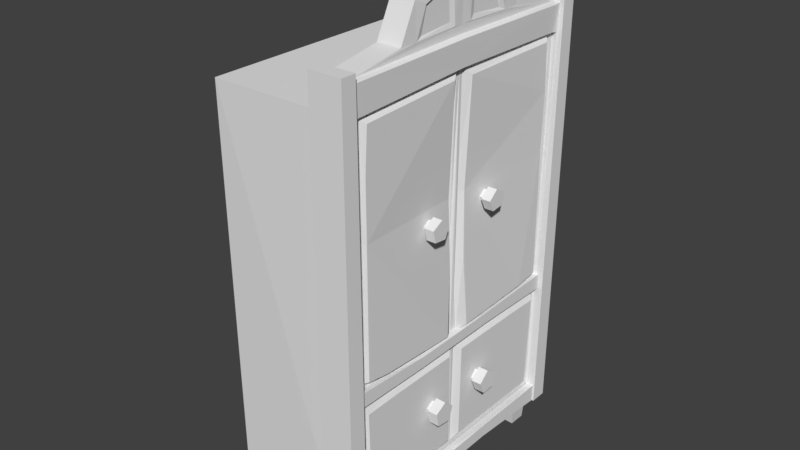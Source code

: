 # Source: clauset_1.blend  (saved by Blender 2.78.0; exported with 4.5.12 LTS)
import bpy
from mathutils import Matrix  # noqa: F401  (used for matrix-valued properties, if any)

bpy.ops.wm.read_factory_settings(use_empty=True)
scene = bpy.context.scene
scene.name = 'Scene'

# ---- collections
col_collection_1 = bpy.data.collections.new('Collection 1'); scene.collection.children.link(col_collection_1)

# ---- world
world_world = bpy.data.worlds.new('World'); scene.world = world_world
world_world.color = (0.05088, 0.05088, 0.05088)
world_world.use_sun_shadow = False
world_world.sun_shadow_jitter_overblur = 0.0
world_world.cycles.sampling_method = 'MANUAL'

# ---- meshes
me_cube_001 = bpy.data.meshes.new('Cube.001')
me_cube_001.from_pydata([(0.3679, -1.52, 0.1923), (0.6622, -1.495, 4.971), (0.629, -1.427, 0.1925), (0.3945, -0.8576, 5.074), (0.6631, -0.8576, 5.073), (0.4007, -0.6798, 5.448), (0.6665, -0.6798, 5.448), (0.6676, -0.6545, 5.076), (0.668, -0.1163, 5.086), (0.6766, -0.5388, 5.384), (0.669, -0.1389, 5.522), (0.6531, -0.5781, 5.109), (0.6531, -0.1781, 5.138), (0.6531, -0.513, 5.367), (0.6531, -0.1922, 5.446), (0.6319, -1.429, 1.937), (0.631, -1.409, 3.421), (-0.974, -1.465, 0.1931), (0.3474, -1.555, 4.647), (0.6591, -1.483, 4.616), (-0.925, -1.555, 4.647), (0.3945, -1.541, 4.962), (0.6593, -1.527, 4.615), (0.6622, -1.541, 4.962), (0.6291, -1.481, 0.1827), (0.6247, -0.01298, 0.4273), (0.6279, -0.0325, 1.651), (0.6264, -1.393, 0.4525), (0.6361, -1.407, 1.686), (0.6821, -0.09313, 0.5131), (0.6867, -0.1025, 1.591), (0.6906, -1.331, 0.5107), (0.694, -1.37, 1.59), (0.6428, -1.443, 4.101), (0.6526, -1.438, 4.615), (0.6448, -0.04347, 4.669), (0.5706, -0.04847, 3.395), (0.7042, -1.366, 1.968), (0.7024, -1.37, 3.421), (0.6354, -0.05102, 1.832), (0.7114, -1.357, 4.557), (0.7077, -1.38, 4.07), (0.6444, -1.396, 2.67), (0.592, -0.0404, 2.65), (0.6267, -1.119, 1.896), (0.6303, -0.9569, 1.683), (0.6201, -0.9362, 0.4457), (0.6924, -0.9381, 1.597), (0.6886, -0.9086, 0.513), (0.7038, -1.09, 1.922), (0.6698, -0.1113, 2.654), (0.6984, -0.1582, 1.868), (0.6457, -0.1254, 3.396), (0.7012, -0.1368, 4.599), (0.3678, -1.683, 0.1825), (0.7489, -1.482, 0.1827), (0.7491, -1.683, 0.1827), (0.3945, -1.541, 5.06), (0.3945, -1.713, 5.06), (0.7653, -1.541, 5.06), (0.7653, -1.713, 5.06), (0.7082, -1.524, 4.633), (0.7204, -1.541, 4.962), (0.7025, -1.466, 4.635), (0.7204, -1.473, 4.95), (0.3469, -1.451, 0.213), (0.6512, -1.446, 0.2131), (0.3479, -1.227, 0.2128), (0.6507, -1.209, 0.213), (0.6164, -1.255, -0.07749), (0.6166, -1.454, -0.07842), (0.3817, -1.459, -0.07865), (0.3823, -1.266, -0.07771), (-0.9023, -1.406, 0.2092), (-0.6226, -1.476, 0.2097), (-0.897, -1.186, 0.2091), (-0.6179, -1.217, 0.2096), (-0.6492, -1.246, -0.075), (-0.6528, -1.454, -0.07577), (-0.8691, -1.417, -0.07344), (-0.8651, -1.228, -0.07272), (0.7088, -0.4088, 3.153), (0.7083, -0.3693, 3.236), (0.7081, -0.3262, 3.244), (0.8144, -0.3261, 3.244), (0.709, -0.3865, 3.118), (0.8157, -0.3864, 3.118), (0.7093, -0.5368, 3.135), (0.8161, -0.5367, 3.135), (0.7085, -0.5682, 3.27), (0.8149, -0.5681, 3.27), (0.7079, -0.4384, 3.339), (0.8141, -0.4384, 3.339), (0.709, -0.507, 3.164), (0.7085, -0.5277, 3.253), (0.7081, -0.4427, 3.298), (0.6511, -0.4427, 3.298), (0.6513, -0.3693, 3.236), (0.6514, -0.5277, 3.253), (0.6518, -0.507, 3.164), (0.6517, -0.4088, 3.153), (0.7299, -0.3347, 1.03), (0.7287, -0.291, 1.124), (0.7282, -0.2434, 1.133), (0.8442, -0.2433, 1.132), (0.7299, -0.3099, 0.9883), (0.8468, -0.3097, 0.9879), (0.7315, -0.4773, 1.009), (0.8492, -0.477, 1.008), (0.7307, -0.5125, 1.167), (0.848, -0.5122, 1.167), (0.7286, -0.3673, 1.243), (0.8449, -0.3672, 1.242), (0.7309, -0.4441, 1.043), (0.7304, -0.4672, 1.147), (0.7291, -0.3723, 1.196), (0.6666, -0.3723, 1.196), (0.6663, -0.291, 1.125), (0.6675, -0.4672, 1.147), (0.6679, -0.4441, 1.043), (0.6672, -0.3348, 1.03), (0.3679, 1.52, 0.1923), (0.6622, 1.495, 4.971), (0.629, 1.427, 0.1925), (0.6624, 0.0, 4.995), (0.6253, 0.0, 0.1919), (0.3945, 0.8576, 5.074), (0.6631, 0.8576, 5.073), (0.6632, 0.0, 5.087), (0.4007, 0.6798, 5.448), (0.3945, 0.0, 5.738), (0.6665, 0.6798, 5.448), (0.6691, 0.0, 5.738), (0.6676, 0.6545, 5.076), (0.668, 0.1163, 5.086), (0.6766, 0.5388, 5.384), (0.669, 0.1389, 5.522), (0.6531, 0.5781, 5.109), (0.6531, 0.1781, 5.138), (0.6531, 0.513, 5.367), (0.6531, 0.1922, 5.446), (0.6303, 1.427, 1.931), (0.631, 1.409, 3.421), (0.3474, 0.0, 4.647), (-0.974, 1.465, 0.1931), (0.6471, -0.002742, 4.669), (-0.9078, 0.0, 0.1927), (0.3474, 1.554, 4.647), (0.6591, 1.476, 4.647), (-0.925, 0.0, 4.647), (-0.925, 1.554, 4.647), (0.3945, 1.541, 4.962), (0.6593, 1.522, 4.639), (0.6622, 1.541, 4.962), (0.6291, 1.481, 0.1827), (0.634, 0.0, 1.651), (0.6264, 0.0, 0.3184), (0.6247, 0.01298, 0.4273), (0.6279, 0.0325, 1.651), (0.6264, 1.399, 0.458), (0.6361, 1.421, 1.686), (0.6821, 0.09313, 0.5131), (0.6867, 0.1025, 1.591), (0.6906, 1.337, 0.5162), (0.694, 1.384, 1.59), (0.6428, 1.443, 4.101), (0.6526, 1.431, 4.649), (0.6452, 0.03791, 4.666), (0.5706, 0.04847, 3.395), (0.7043, 1.371, 1.954), (0.7024, 1.37, 3.421), (0.6354, 0.05102, 1.832), (0.7114, 1.35, 4.591), (0.7077, 1.38, 4.07), (0.6444, 1.396, 2.67), (0.592, 0.0404, 2.65), (0.6264, 1.12, 1.889), (0.6303, 0.9569, 1.683), (0.6201, 0.9362, 0.4457), (0.6924, 0.9381, 1.597), (0.6886, 0.9086, 0.513), (0.7039, 1.092, 1.911), (0.6698, 0.1113, 2.654), (0.6984, 0.1582, 1.868), (0.6457, 0.1254, 3.396), (0.7012, 0.1252, 4.584), (0.3678, 1.683, 0.1825), (0.7489, 1.482, 0.1827), (0.7491, 1.683, 0.1827), (0.3945, 1.541, 5.06), (0.3945, 1.713, 5.06), (0.7653, 1.541, 5.06), (0.7653, 1.713, 5.06), (0.7082, 1.519, 4.655), (0.7204, 1.541, 4.962), (0.7021, 1.459, 4.664), (0.7204, 1.473, 4.95), (0.7065, -0.003791, 4.689), (0.7204, 0.0, 4.968), (0.3469, 1.451, 0.213), (0.6512, 1.446, 0.2131), (0.3479, 1.227, 0.2128), (0.6507, 1.209, 0.213), (0.6164, 1.255, -0.07749), (0.6166, 1.454, -0.07842), (0.3817, 1.459, -0.07865), (0.3823, 1.266, -0.07771), (-0.9023, 1.406, 0.2092), (-0.6226, 1.476, 0.2097), (-0.897, 1.186, 0.2091), (-0.6179, 1.217, 0.2096), (-0.6492, 1.246, -0.075), (-0.6528, 1.454, -0.07577), (-0.8691, 1.417, -0.07344), (-0.8651, 1.228, -0.07272), (0.7088, 0.4088, 3.153), (0.7083, 0.3693, 3.236), (0.7081, 0.3262, 3.244), (0.8144, 0.3261, 3.244), (0.709, 0.3865, 3.118), (0.8157, 0.3864, 3.118), (0.7093, 0.5368, 3.135), (0.8161, 0.5367, 3.135), (0.7085, 0.5682, 3.27), (0.8149, 0.5681, 3.27), (0.7079, 0.4384, 3.339), (0.8141, 0.4384, 3.339), (0.709, 0.507, 3.164), (0.7085, 0.5277, 3.253), (0.7081, 0.4427, 3.298), (0.6511, 0.4427, 3.298), (0.6513, 0.3693, 3.236), (0.6514, 0.5277, 3.253), (0.6518, 0.507, 3.164), (0.6517, 0.4088, 3.153), (0.7299, 0.3347, 1.03), (0.7287, 0.291, 1.124), (0.7282, 0.2434, 1.133), (0.8442, 0.2433, 1.132), (0.7299, 0.3099, 0.9883), (0.8468, 0.3097, 0.9879), (0.7315, 0.4773, 1.009), (0.8492, 0.477, 1.008), (0.7307, 0.5125, 1.167), (0.848, 0.5122, 1.167), (0.7286, 0.3673, 1.243), (0.8449, 0.3672, 1.242), (0.7309, 0.4441, 1.043), (0.7304, 0.4672, 1.147), (0.7291, 0.3723, 1.196), (0.6666, 0.3723, 1.196), (0.6663, 0.291, 1.125), (0.6675, 0.4672, 1.147), (0.6679, 0.4441, 1.043), (0.6672, 0.3348, 1.03), (0.6145, -1.578, 1.693), (0.6139, -1.532, 1.884), (0.7048, -1.562, 1.721), (0.7034, -1.532, 1.885), (0.6184, -0.5419, 1.699), (0.618, -0.5414, 1.848), (0.6966, -0.542, 1.699), (0.6958, -0.5518, 1.823), (0.6184, 0.5114, 1.686), (0.6179, 0.504, 1.835), (0.6964, 0.5254, 1.712), (0.6955, 0.5041, 1.836), (0.6198, 1.611, 1.697), (0.6191, 1.559, 1.875), (0.6997, 1.614, 1.697), (0.6983, 1.563, 1.875), (0.6407, -1.55, 0.183), (0.6406, -1.587, 0.4025), (0.7355, -1.541, 0.2136), (0.7353, -1.588, 0.4026), (0.6437, -0.5158, 0.2234), (0.6436, -0.5188, 0.3912), (0.7249, -0.5158, 0.2235), (0.7249, -0.5282, 0.3617), (0.6436, 0.4862, 0.2113), (0.6435, 0.4824, 0.3789), (0.7248, 0.5001, 0.2385), (0.7245, 0.4825, 0.3789), (0.6462, 1.5, 0.187), (0.6461, 1.524, 0.3916), (0.7299, 1.5, 0.187), (0.7297, 1.524, 0.3916)], [], [(30, 47, 32, 31, 48, 29), (4, 6, 5, 3), (18, 143, 149, 20), (61, 22, 19, 63), (62, 64, 1, 23), (124, 128, 8, 7, 4, 1), (130, 5, 6, 132), (128, 132, 6, 4, 7, 9, 10, 8), (12, 14, 13, 11), (8, 10, 14, 12), (9, 7, 11, 13), (10, 9, 13, 14), (7, 8, 12, 11), (34, 33, 41, 40), (44, 39, 51, 49), (64, 198, 124, 1), (145, 197, 63, 19, 34, 35), (40, 41, 38, 37, 49, 51, 50, 52, 53), (0, 2, 24), (18, 0, 54, 58, 57, 21, 3, 5, 130, 143), (45, 28, 32, 47), (26, 25, 156, 155), (25, 26, 30, 29), (46, 25, 29, 48), (28, 27, 31, 32), (1, 4, 3, 21, 23), (59, 60, 56, 55), (33, 16, 38, 41), (36, 43, 39, 44, 15, 42, 16, 33, 34, 19, 22, 24, 2, 125, 156, 25, 46, 27, 28, 45, 26, 155, 145, 35), (0, 18, 20, 17), (60, 58, 54, 56), (50, 51, 39, 43), (53, 52, 36, 35), (27, 46, 48, 31), (26, 45, 47, 30), (63, 197, 198, 64, 62, 61), (149, 146, 17, 20), (15, 44, 49, 37), (22, 61, 62, 23, 21, 57, 59, 55, 24), (53, 35, 34, 40), (52, 50, 43, 36), (16, 42, 15, 37, 38), (0, 17, 146, 125, 2), (58, 60, 59, 57), (0, 24, 55, 56, 54), (77, 78, 79, 80), (69, 70, 71, 72), (66, 65, 71, 70), (65, 67, 72, 71), (68, 66, 70, 69), (67, 68, 69, 72), (74, 73, 79, 78), (73, 75, 80, 79), (76, 74, 78, 77), (75, 76, 77, 80), (93, 94, 98, 99), (91, 83, 82, 95), (83, 84, 86, 85), (94, 95, 96, 98), (87, 89, 94, 93), (85, 86, 88, 87), (113, 114, 118, 119), (85, 87, 93, 81), (87, 88, 90, 89), (86, 84, 92, 90, 88), (82, 81, 100, 97), (89, 90, 92, 91), (95, 82, 97, 96), (89, 91, 95, 94), (91, 92, 84, 83), (83, 85, 81, 82), (81, 93, 99, 100), (111, 103, 102, 115), (103, 104, 106, 105), (114, 115, 116, 118), (107, 109, 114, 113), (105, 106, 108, 107), (105, 107, 113, 101), (107, 108, 110, 109), (106, 104, 112, 110, 108), (102, 101, 120, 117), (109, 110, 112, 111), (115, 102, 117, 116), (109, 111, 115, 114), (111, 112, 104, 103), (103, 105, 101, 102), (101, 113, 119, 120), (162, 161, 180, 163, 164, 179), (127, 126, 129, 131), (147, 150, 149, 143), (193, 195, 148, 152), (194, 153, 122, 196), (124, 122, 127, 133, 134, 128), (130, 132, 131, 129), (128, 134, 136, 135, 133, 127, 131, 132), (138, 137, 139, 140), (134, 138, 140, 136), (135, 139, 137, 133), (136, 140, 139, 135), (133, 137, 138, 134), (166, 172, 173, 165), (176, 181, 183, 171), (196, 122, 124, 198), (145, 167, 166, 148, 195, 197), (172, 185, 184, 182, 183, 181, 169, 170, 173), (121, 154, 123), (147, 143, 130, 129, 126, 151, 189, 190, 186, 121), (177, 179, 164, 160), (158, 155, 156, 157), (157, 161, 162, 158), (178, 180, 161, 157), (160, 164, 163, 159), (122, 153, 151, 126, 127), (191, 187, 188, 192), (165, 173, 170, 142), (168, 167, 145, 155, 158, 177, 160, 159, 178, 157, 156, 125, 123, 154, 152, 148, 166, 165, 142, 174, 141, 176, 171, 175), (121, 144, 150, 147), (192, 188, 186, 190), (182, 175, 171, 183), (185, 167, 168, 184), (159, 163, 180, 178), (158, 162, 179, 177), (195, 193, 194, 196, 198, 197), (149, 150, 144, 146), (141, 169, 181, 176), (152, 154, 187, 191, 189, 151, 153, 194, 193), (185, 172, 166, 167), (184, 168, 175, 182), (142, 170, 169, 141, 174), (121, 123, 125, 146, 144), (190, 189, 191, 192), (121, 186, 188, 187, 154), (211, 214, 213, 212), (203, 206, 205, 204), (200, 204, 205, 199), (199, 205, 206, 201), (202, 203, 204, 200), (201, 206, 203, 202), (208, 212, 213, 207), (207, 213, 214, 209), (210, 211, 212, 208), (209, 214, 211, 210), (227, 233, 232, 228), (225, 229, 216, 217), (217, 219, 220, 218), (228, 232, 230, 229), (221, 227, 228, 223), (219, 221, 222, 220), (247, 253, 252, 248), (219, 215, 227, 221), (221, 223, 224, 222), (220, 222, 224, 226, 218), (216, 231, 234, 215), (223, 225, 226, 224), (229, 230, 231, 216), (223, 228, 229, 225), (225, 217, 218, 226), (217, 216, 215, 219), (215, 234, 233, 227), (245, 249, 236, 237), (237, 239, 240, 238), (248, 252, 250, 249), (241, 247, 248, 243), (239, 241, 242, 240), (239, 235, 247, 241), (241, 243, 244, 242), (240, 242, 244, 246, 238), (236, 251, 254, 235), (243, 245, 246, 244), (249, 250, 251, 236), (243, 248, 249, 245), (245, 237, 238, 246), (237, 236, 235, 239), (235, 254, 253, 247), (260, 262, 266, 264), (256, 258, 262, 260), (255, 256, 260, 259), (257, 255, 259, 261), (258, 257, 261, 262), (265, 263, 267, 269), (259, 260, 264, 263), (261, 259, 263, 265), (262, 261, 265, 266), (266, 265, 269, 270), (264, 266, 270, 268), (263, 264, 268, 267), (276, 278, 282, 280), (272, 274, 278, 276), (271, 272, 276, 275), (273, 271, 275, 277), (274, 273, 277, 278), (281, 279, 283, 285), (275, 276, 280, 279), (277, 275, 279, 281), (278, 277, 281, 282), (282, 281, 285, 286), (280, 282, 286, 284), (279, 280, 284, 283)])
me_cube_001.use_remesh_preserve_volume = False
me_cube_001.use_remesh_preserve_attributes = False
me_cube_001.use_mirror_vertex_groups = False
me_cube_001.update()

# ---- objects
ob_cube = bpy.data.objects.new('Cube', me_cube_001)

# ---- transforms, parenting, visibility, modifiers, constraints
ob_cube.location = (0.0, 0.0, -2.98e-08)
ob_cube.scale = (0.5403, 0.5403, 0.5403)
ob_cube.lineart.crease_threshold = 0.0

# ---- collection membership
col_collection_1.objects.link(ob_cube)

# ---- scene / render settings (as saved in the file)
scene.frame_start = 1; scene.frame_end = 250; scene.frame_set(1)
scene.render.engine = 'BLENDER_EEVEE_NEXT'
scene.render.resolution_percentage = 50
scene.render.dither_intensity = 0.0
scene.cycles.use_denoising = False
scene.cycles.samples = 128
scene.cycles.sampling_pattern = 'TABULATED_SOBOL'
scene.cycles.light_sampling_threshold = 0.0
scene.cycles.use_adaptive_sampling = False
scene.cycles.use_light_tree = False
scene.cycles.blur_glossy = 0.0
scene.cycles.sample_clamp_indirect = 0.0
scene.view_settings.view_transform = 'Standard'
bpy.context.view_layer.update()

# ---- added for rendering (the .blend has no active camera and no usable light): camera, sun
cam_auto = bpy.data.cameras.new('AutoCamera')
cam_auto.lens = 50.0
cam_auto.sensor_width = 36.0
cam_auto.clip_end = 1000.0
ob_auto_camera = bpy.data.objects.new('AutoCamera', cam_auto)
scene.collection.objects.link(ob_auto_camera)
ob_auto_camera.location = (3.46203, -4.19489, 4.32553)
ob_auto_camera.rotation_euler = (1.09748, -7.21219e-08, 0.694738)
scene.camera = ob_auto_camera
light_auto_sun = bpy.data.lights.new('AutoSun', 'SUN')
light_auto_sun.energy = 3.0
light_auto_sun.angle = 0.0523599
ob_auto_sun = bpy.data.objects.new('AutoSun', light_auto_sun)
scene.collection.objects.link(ob_auto_sun)
ob_auto_sun.rotation_euler = (0.872665, 0.174533, 0.523599)
bpy.context.view_layer.update()
